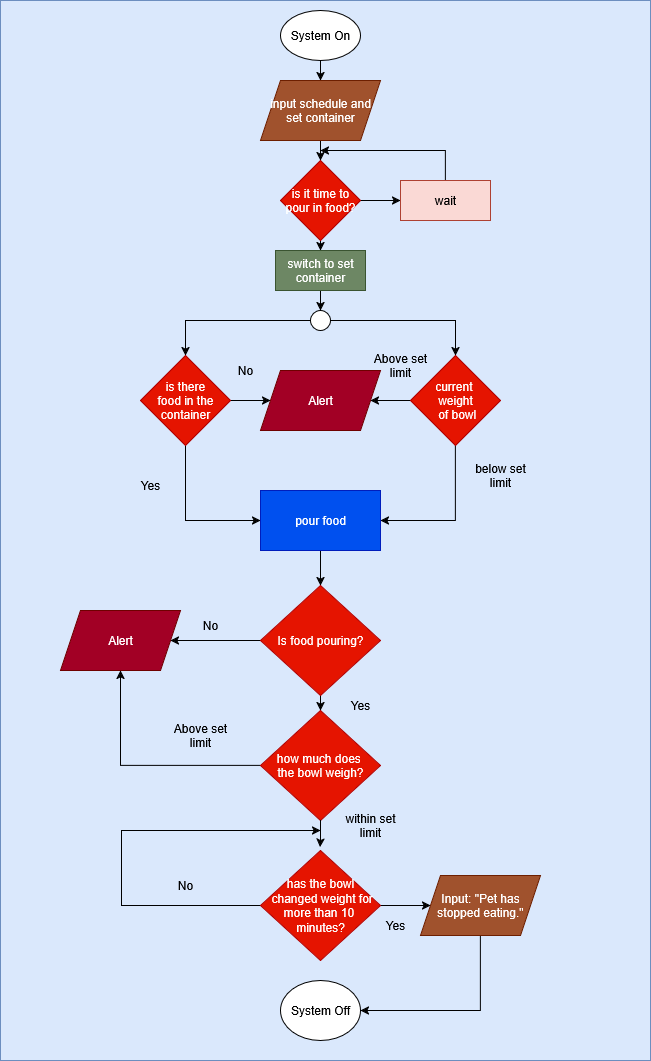

The diagram above was exported from draw.io. Its source (the exported page's mxGraphModel, read from the mxfile embedded in the PNG):
<mxGraphModel dx="1004" dy="766" grid="1" gridSize="10" guides="1" tooltips="1" connect="1" arrows="1" fold="1" page="1" pageScale="1" pageWidth="850" pageHeight="1100" math="0" shadow="0">
  <root>
    <mxCell id="0" />
    <mxCell id="1" parent="0" />
    <mxCell id="TQeCkF0eRBcChg4HFuVb-1" value="" style="rounded=0;whiteSpace=wrap;html=1;fillColor=#dae8fc;strokeColor=#6c8ebf;" parent="1" vertex="1">
      <mxGeometry x="120" width="650" height="1060" as="geometry" />
    </mxCell>
    <mxCell id="pguNUsthAOaS1R9yrAbk-5" style="edgeStyle=orthogonalEdgeStyle;rounded=0;orthogonalLoop=1;jettySize=auto;html=1;entryX=0.5;entryY=0;entryDx=0;entryDy=0;" parent="1" source="pguNUsthAOaS1R9yrAbk-2" target="pguNUsthAOaS1R9yrAbk-3" edge="1">
      <mxGeometry relative="1" as="geometry" />
    </mxCell>
    <mxCell id="pguNUsthAOaS1R9yrAbk-2" value="System On" style="ellipse;whiteSpace=wrap;html=1;" parent="1" vertex="1">
      <mxGeometry x="400" y="10" width="80" height="50" as="geometry" />
    </mxCell>
    <mxCell id="pguNUsthAOaS1R9yrAbk-12" style="edgeStyle=orthogonalEdgeStyle;rounded=0;orthogonalLoop=1;jettySize=auto;html=1;entryX=0.5;entryY=0;entryDx=0;entryDy=0;" parent="1" source="pguNUsthAOaS1R9yrAbk-3" target="pguNUsthAOaS1R9yrAbk-6" edge="1">
      <mxGeometry relative="1" as="geometry" />
    </mxCell>
    <mxCell id="pguNUsthAOaS1R9yrAbk-3" value="input schedule and set container" style="shape=parallelogram;perimeter=parallelogramPerimeter;whiteSpace=wrap;html=1;fixedSize=1;fillColor=#a0522d;fontColor=#ffffff;strokeColor=#6D1F00;" parent="1" vertex="1">
      <mxGeometry x="380" y="80" width="120" height="60" as="geometry" />
    </mxCell>
    <mxCell id="pguNUsthAOaS1R9yrAbk-10" style="edgeStyle=orthogonalEdgeStyle;rounded=0;orthogonalLoop=1;jettySize=auto;html=1;entryX=0;entryY=0.5;entryDx=0;entryDy=0;" parent="1" source="pguNUsthAOaS1R9yrAbk-6" target="pguNUsthAOaS1R9yrAbk-7" edge="1">
      <mxGeometry relative="1" as="geometry" />
    </mxCell>
    <mxCell id="pguNUsthAOaS1R9yrAbk-14" style="edgeStyle=orthogonalEdgeStyle;rounded=0;orthogonalLoop=1;jettySize=auto;html=1;entryX=0.5;entryY=0;entryDx=0;entryDy=0;" parent="1" source="pguNUsthAOaS1R9yrAbk-6" target="pguNUsthAOaS1R9yrAbk-13" edge="1">
      <mxGeometry relative="1" as="geometry" />
    </mxCell>
    <mxCell id="pguNUsthAOaS1R9yrAbk-6" value="is it time to pour in food?" style="rhombus;whiteSpace=wrap;html=1;fillColor=#e51400;fontColor=#ffffff;strokeColor=#B20000;" parent="1" vertex="1">
      <mxGeometry x="400" y="160" width="80" height="80" as="geometry" />
    </mxCell>
    <mxCell id="pguNUsthAOaS1R9yrAbk-11" style="edgeStyle=orthogonalEdgeStyle;rounded=0;orthogonalLoop=1;jettySize=auto;html=1;" parent="1" source="pguNUsthAOaS1R9yrAbk-7" edge="1">
      <mxGeometry relative="1" as="geometry">
        <mxPoint x="440" y="150" as="targetPoint" />
        <Array as="points">
          <mxPoint x="565" y="150" />
        </Array>
      </mxGeometry>
    </mxCell>
    <mxCell id="pguNUsthAOaS1R9yrAbk-7" value="wait" style="rounded=0;whiteSpace=wrap;html=1;fillColor=#fad9d5;strokeColor=#ae4132;" parent="1" vertex="1">
      <mxGeometry x="520" y="180" width="90" height="40" as="geometry" />
    </mxCell>
    <mxCell id="pguNUsthAOaS1R9yrAbk-15" style="edgeStyle=orthogonalEdgeStyle;rounded=0;orthogonalLoop=1;jettySize=auto;html=1;" parent="1" source="pguNUsthAOaS1R9yrAbk-13" target="pguNUsthAOaS1R9yrAbk-16" edge="1">
      <mxGeometry relative="1" as="geometry">
        <mxPoint x="440" y="310" as="targetPoint" />
      </mxGeometry>
    </mxCell>
    <mxCell id="pguNUsthAOaS1R9yrAbk-13" value="switch to set container" style="rounded=0;whiteSpace=wrap;html=1;fillColor=#6d8764;fontColor=#ffffff;strokeColor=#3A5431;" parent="1" vertex="1">
      <mxGeometry x="395" y="250" width="90" height="40" as="geometry" />
    </mxCell>
    <mxCell id="pguNUsthAOaS1R9yrAbk-27" style="edgeStyle=orthogonalEdgeStyle;rounded=0;orthogonalLoop=1;jettySize=auto;html=1;entryX=0.5;entryY=0;entryDx=0;entryDy=0;" parent="1" source="pguNUsthAOaS1R9yrAbk-16" target="pguNUsthAOaS1R9yrAbk-18" edge="1">
      <mxGeometry relative="1" as="geometry" />
    </mxCell>
    <mxCell id="pguNUsthAOaS1R9yrAbk-28" style="edgeStyle=orthogonalEdgeStyle;rounded=0;orthogonalLoop=1;jettySize=auto;html=1;entryX=0.5;entryY=0;entryDx=0;entryDy=0;" parent="1" source="pguNUsthAOaS1R9yrAbk-16" target="pguNUsthAOaS1R9yrAbk-21" edge="1">
      <mxGeometry relative="1" as="geometry" />
    </mxCell>
    <mxCell id="pguNUsthAOaS1R9yrAbk-16" value="" style="ellipse;whiteSpace=wrap;html=1;aspect=fixed;" parent="1" vertex="1">
      <mxGeometry x="430" y="310" width="20" height="20" as="geometry" />
    </mxCell>
    <mxCell id="pguNUsthAOaS1R9yrAbk-25" style="edgeStyle=orthogonalEdgeStyle;rounded=0;orthogonalLoop=1;jettySize=auto;html=1;entryX=0;entryY=0.5;entryDx=0;entryDy=0;" parent="1" source="pguNUsthAOaS1R9yrAbk-18" target="pguNUsthAOaS1R9yrAbk-24" edge="1">
      <mxGeometry relative="1" as="geometry" />
    </mxCell>
    <mxCell id="pguNUsthAOaS1R9yrAbk-34" style="edgeStyle=orthogonalEdgeStyle;rounded=0;orthogonalLoop=1;jettySize=auto;html=1;entryX=0;entryY=0.5;entryDx=0;entryDy=0;" parent="1" source="pguNUsthAOaS1R9yrAbk-18" target="pguNUsthAOaS1R9yrAbk-30" edge="1">
      <mxGeometry relative="1" as="geometry">
        <Array as="points">
          <mxPoint x="305" y="520" />
        </Array>
      </mxGeometry>
    </mxCell>
    <mxCell id="pguNUsthAOaS1R9yrAbk-18" value="&lt;div&gt;is there&lt;/div&gt;&lt;div&gt;&amp;nbsp;food in the&amp;nbsp;&lt;/div&gt;&lt;div&gt;container&lt;/div&gt;" style="rhombus;whiteSpace=wrap;html=1;fillColor=#e51400;fontColor=#ffffff;strokeColor=#B20000;" parent="1" vertex="1">
      <mxGeometry x="260" y="355" width="90" height="90" as="geometry" />
    </mxCell>
    <mxCell id="pguNUsthAOaS1R9yrAbk-26" style="edgeStyle=orthogonalEdgeStyle;rounded=0;orthogonalLoop=1;jettySize=auto;html=1;" parent="1" source="pguNUsthAOaS1R9yrAbk-21" target="pguNUsthAOaS1R9yrAbk-24" edge="1">
      <mxGeometry relative="1" as="geometry" />
    </mxCell>
    <mxCell id="pguNUsthAOaS1R9yrAbk-35" style="edgeStyle=orthogonalEdgeStyle;rounded=0;orthogonalLoop=1;jettySize=auto;html=1;entryX=1;entryY=0.5;entryDx=0;entryDy=0;" parent="1" source="pguNUsthAOaS1R9yrAbk-21" target="pguNUsthAOaS1R9yrAbk-30" edge="1">
      <mxGeometry relative="1" as="geometry">
        <Array as="points">
          <mxPoint x="575" y="520" />
        </Array>
      </mxGeometry>
    </mxCell>
    <mxCell id="pguNUsthAOaS1R9yrAbk-21" value="&lt;div&gt;current&amp;nbsp;&lt;/div&gt;&lt;div&gt;weight&lt;/div&gt;&lt;div&gt;&amp;nbsp;of bowl&lt;/div&gt;" style="rhombus;whiteSpace=wrap;html=1;fillColor=#e51400;fontColor=#ffffff;strokeColor=#B20000;" parent="1" vertex="1">
      <mxGeometry x="530" y="355" width="90" height="90" as="geometry" />
    </mxCell>
    <mxCell id="pguNUsthAOaS1R9yrAbk-24" value="Alert" style="shape=parallelogram;perimeter=parallelogramPerimeter;whiteSpace=wrap;html=1;fixedSize=1;fillColor=#a20025;fontColor=#ffffff;strokeColor=#6F0000;" parent="1" vertex="1">
      <mxGeometry x="380" y="370" width="120" height="60" as="geometry" />
    </mxCell>
    <mxCell id="pguNUsthAOaS1R9yrAbk-40" style="edgeStyle=orthogonalEdgeStyle;rounded=0;orthogonalLoop=1;jettySize=auto;html=1;entryX=0.5;entryY=0;entryDx=0;entryDy=0;" parent="1" source="pguNUsthAOaS1R9yrAbk-30" target="pguNUsthAOaS1R9yrAbk-38" edge="1">
      <mxGeometry relative="1" as="geometry" />
    </mxCell>
    <mxCell id="pguNUsthAOaS1R9yrAbk-30" value="pour food" style="rounded=0;whiteSpace=wrap;html=1;fillColor=#0050ef;fontColor=#ffffff;strokeColor=#001DBC;" parent="1" vertex="1">
      <mxGeometry x="380" y="490" width="120" height="60" as="geometry" />
    </mxCell>
    <mxCell id="pguNUsthAOaS1R9yrAbk-43" style="edgeStyle=orthogonalEdgeStyle;rounded=0;orthogonalLoop=1;jettySize=auto;html=1;entryX=0.5;entryY=0;entryDx=0;entryDy=0;" parent="1" source="pguNUsthAOaS1R9yrAbk-38" target="pguNUsthAOaS1R9yrAbk-41" edge="1">
      <mxGeometry relative="1" as="geometry" />
    </mxCell>
    <mxCell id="pguNUsthAOaS1R9yrAbk-49" style="edgeStyle=orthogonalEdgeStyle;rounded=0;orthogonalLoop=1;jettySize=auto;html=1;" parent="1" source="pguNUsthAOaS1R9yrAbk-38" target="pguNUsthAOaS1R9yrAbk-48" edge="1">
      <mxGeometry relative="1" as="geometry" />
    </mxCell>
    <mxCell id="pguNUsthAOaS1R9yrAbk-38" value="Is food pouring?" style="rhombus;whiteSpace=wrap;html=1;fillColor=#e51400;fontColor=#ffffff;strokeColor=#B20000;" parent="1" vertex="1">
      <mxGeometry x="380" y="585" width="120" height="110" as="geometry" />
    </mxCell>
    <mxCell id="pguNUsthAOaS1R9yrAbk-50" style="edgeStyle=orthogonalEdgeStyle;rounded=0;orthogonalLoop=1;jettySize=auto;html=1;entryX=0.5;entryY=1;entryDx=0;entryDy=0;" parent="1" source="pguNUsthAOaS1R9yrAbk-41" target="pguNUsthAOaS1R9yrAbk-48" edge="1">
      <mxGeometry relative="1" as="geometry" />
    </mxCell>
    <mxCell id="pguNUsthAOaS1R9yrAbk-41" value="&lt;div&gt;how much does&amp;nbsp;&lt;/div&gt;&lt;div&gt;the bowl weigh?&lt;/div&gt;" style="rhombus;whiteSpace=wrap;html=1;fillColor=#e51400;fontColor=#ffffff;strokeColor=#B20000;" parent="1" vertex="1">
      <mxGeometry x="380" y="710" width="120" height="110" as="geometry" />
    </mxCell>
    <mxCell id="pguNUsthAOaS1R9yrAbk-51" style="edgeStyle=orthogonalEdgeStyle;rounded=0;orthogonalLoop=1;jettySize=auto;html=1;" parent="1" source="pguNUsthAOaS1R9yrAbk-44" edge="1">
      <mxGeometry relative="1" as="geometry">
        <mxPoint x="440" y="830" as="targetPoint" />
        <Array as="points">
          <mxPoint x="241" y="905" />
        </Array>
      </mxGeometry>
    </mxCell>
    <mxCell id="pguNUsthAOaS1R9yrAbk-53" style="edgeStyle=orthogonalEdgeStyle;rounded=0;orthogonalLoop=1;jettySize=auto;html=1;" parent="1" source="pguNUsthAOaS1R9yrAbk-44" target="pguNUsthAOaS1R9yrAbk-54" edge="1">
      <mxGeometry relative="1" as="geometry">
        <mxPoint x="600" y="905" as="targetPoint" />
      </mxGeometry>
    </mxCell>
    <mxCell id="pguNUsthAOaS1R9yrAbk-44" value="&lt;div&gt;has the bowl&lt;/div&gt;&lt;div&gt;&amp;nbsp;changed weight for more than 10&amp;nbsp;&lt;/div&gt;&lt;div&gt;minutes?&lt;/div&gt;" style="rhombus;whiteSpace=wrap;html=1;fillColor=#e51400;fontColor=#ffffff;strokeColor=#B20000;" parent="1" vertex="1">
      <mxGeometry x="380" y="850" width="120" height="110" as="geometry" />
    </mxCell>
    <mxCell id="pguNUsthAOaS1R9yrAbk-47" style="edgeStyle=orthogonalEdgeStyle;rounded=0;orthogonalLoop=1;jettySize=auto;html=1;entryX=0.497;entryY=-0.032;entryDx=0;entryDy=0;entryPerimeter=0;" parent="1" source="pguNUsthAOaS1R9yrAbk-41" target="pguNUsthAOaS1R9yrAbk-44" edge="1">
      <mxGeometry relative="1" as="geometry" />
    </mxCell>
    <mxCell id="pguNUsthAOaS1R9yrAbk-48" value="Alert" style="shape=parallelogram;perimeter=parallelogramPerimeter;whiteSpace=wrap;html=1;fixedSize=1;fillColor=#a20025;fontColor=#ffffff;strokeColor=#6F0000;" parent="1" vertex="1">
      <mxGeometry x="180" y="610" width="120" height="60" as="geometry" />
    </mxCell>
    <mxCell id="pguNUsthAOaS1R9yrAbk-59" style="edgeStyle=orthogonalEdgeStyle;rounded=0;orthogonalLoop=1;jettySize=auto;html=1;entryX=1;entryY=0.5;entryDx=0;entryDy=0;" parent="1" source="pguNUsthAOaS1R9yrAbk-54" target="pguNUsthAOaS1R9yrAbk-55" edge="1">
      <mxGeometry relative="1" as="geometry">
        <Array as="points">
          <mxPoint x="600" y="1010" />
        </Array>
      </mxGeometry>
    </mxCell>
    <mxCell id="pguNUsthAOaS1R9yrAbk-54" value="Input: &quot;Pet has stopped eating.&quot;" style="shape=parallelogram;perimeter=parallelogramPerimeter;whiteSpace=wrap;html=1;fixedSize=1;fillColor=#a0522d;fontColor=#ffffff;strokeColor=#6D1F00;" parent="1" vertex="1">
      <mxGeometry x="540" y="875" width="120" height="60" as="geometry" />
    </mxCell>
    <mxCell id="pguNUsthAOaS1R9yrAbk-55" value="System Off" style="ellipse;whiteSpace=wrap;html=1;" parent="1" vertex="1">
      <mxGeometry x="400" y="980" width="80" height="60" as="geometry" />
    </mxCell>
    <mxCell id="pguNUsthAOaS1R9yrAbk-60" value="Above set limit" style="text;strokeColor=none;align=center;fillColor=none;html=1;verticalAlign=middle;whiteSpace=wrap;rounded=0;" parent="1" vertex="1">
      <mxGeometry x="290" y="720" width="60" height="30" as="geometry" />
    </mxCell>
    <mxCell id="pguNUsthAOaS1R9yrAbk-61" value="Above set limit" style="text;strokeColor=none;align=center;fillColor=none;html=1;verticalAlign=middle;whiteSpace=wrap;rounded=0;" parent="1" vertex="1">
      <mxGeometry x="490" y="350" width="60" height="30" as="geometry" />
    </mxCell>
    <mxCell id="pguNUsthAOaS1R9yrAbk-62" value="within set limit" style="text;strokeColor=none;align=center;fillColor=none;html=1;verticalAlign=middle;whiteSpace=wrap;rounded=0;" parent="1" vertex="1">
      <mxGeometry x="460" y="810" width="60" height="30" as="geometry" />
    </mxCell>
    <mxCell id="pguNUsthAOaS1R9yrAbk-63" value="below set limit" style="text;strokeColor=none;align=center;fillColor=none;html=1;verticalAlign=middle;whiteSpace=wrap;rounded=0;" parent="1" vertex="1">
      <mxGeometry x="590" y="460" width="60" height="30" as="geometry" />
    </mxCell>
    <mxCell id="pguNUsthAOaS1R9yrAbk-64" value="No" style="text;strokeColor=none;align=center;fillColor=none;html=1;verticalAlign=middle;whiteSpace=wrap;rounded=0;" parent="1" vertex="1">
      <mxGeometry x="335" y="355" width="60" height="30" as="geometry" />
    </mxCell>
    <mxCell id="pguNUsthAOaS1R9yrAbk-65" value="Yes" style="text;strokeColor=none;align=center;fillColor=none;html=1;verticalAlign=middle;whiteSpace=wrap;rounded=0;" parent="1" vertex="1">
      <mxGeometry x="240" y="470" width="60" height="30" as="geometry" />
    </mxCell>
    <mxCell id="pguNUsthAOaS1R9yrAbk-66" value="Yes" style="text;strokeColor=none;align=center;fillColor=none;html=1;verticalAlign=middle;whiteSpace=wrap;rounded=0;" parent="1" vertex="1">
      <mxGeometry x="450" y="690" width="60" height="30" as="geometry" />
    </mxCell>
    <mxCell id="pguNUsthAOaS1R9yrAbk-67" value="No" style="text;strokeColor=none;align=center;fillColor=none;html=1;verticalAlign=middle;whiteSpace=wrap;rounded=0;" parent="1" vertex="1">
      <mxGeometry x="300" y="610" width="60" height="30" as="geometry" />
    </mxCell>
    <mxCell id="pguNUsthAOaS1R9yrAbk-68" value="No" style="text;strokeColor=none;align=center;fillColor=none;html=1;verticalAlign=middle;whiteSpace=wrap;rounded=0;" parent="1" vertex="1">
      <mxGeometry x="275" y="870" width="60" height="30" as="geometry" />
    </mxCell>
    <mxCell id="pguNUsthAOaS1R9yrAbk-69" value="Yes" style="text;strokeColor=none;align=center;fillColor=none;html=1;verticalAlign=middle;whiteSpace=wrap;rounded=0;" parent="1" vertex="1">
      <mxGeometry x="485" y="910" width="60" height="30" as="geometry" />
    </mxCell>
  </root>
</mxGraphModel>